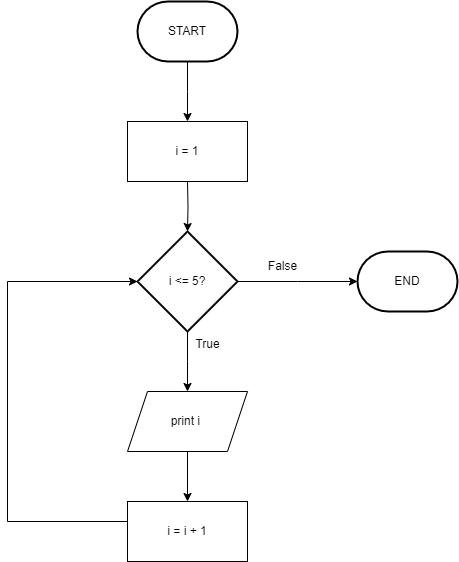

The diagram above was exported from draw.io. Its source (the exported page's mxGraphModel, read from the mxfile embedded in the PNG):
<mxGraphModel dx="2693" dy="476" grid="1" gridSize="10" guides="1" tooltips="1" connect="1" arrows="1" fold="1" page="1" pageScale="1" pageWidth="850" pageHeight="1100" math="0" shadow="0">
  <root>
    <mxCell id="0" />
    <mxCell id="1" parent="0" />
    <mxCell id="SFSBn9ZwY1smzYQwrPXF-3" style="edgeStyle=orthogonalEdgeStyle;rounded=0;orthogonalLoop=1;jettySize=auto;html=1;exitX=0.5;exitY=1;exitDx=0;exitDy=0;exitPerimeter=0;entryX=0.5;entryY=0;entryDx=0;entryDy=0;" parent="1" source="SFSBn9ZwY1smzYQwrPXF-1" edge="1">
      <mxGeometry relative="1" as="geometry">
        <mxPoint x="-690" y="160" as="targetPoint" />
      </mxGeometry>
    </mxCell>
    <mxCell id="SFSBn9ZwY1smzYQwrPXF-1" value="START" style="strokeWidth=2;html=1;shape=mxgraph.flowchart.terminator;whiteSpace=wrap;" parent="1" vertex="1">
      <mxGeometry x="-740" y="40" width="100" height="60" as="geometry" />
    </mxCell>
    <mxCell id="SFSBn9ZwY1smzYQwrPXF-5" style="edgeStyle=orthogonalEdgeStyle;rounded=0;orthogonalLoop=1;jettySize=auto;html=1;" parent="1" target="SFSBn9ZwY1smzYQwrPXF-6" edge="1">
      <mxGeometry relative="1" as="geometry">
        <mxPoint x="-690" y="270" as="targetPoint" />
        <mxPoint x="-690" y="220" as="sourcePoint" />
      </mxGeometry>
    </mxCell>
    <mxCell id="SFSBn9ZwY1smzYQwrPXF-7" style="edgeStyle=orthogonalEdgeStyle;rounded=0;orthogonalLoop=1;jettySize=auto;html=1;" parent="1" source="SFSBn9ZwY1smzYQwrPXF-6" edge="1">
      <mxGeometry relative="1" as="geometry">
        <mxPoint x="-690" y="430" as="targetPoint" />
      </mxGeometry>
    </mxCell>
    <mxCell id="SFSBn9ZwY1smzYQwrPXF-9" style="edgeStyle=orthogonalEdgeStyle;rounded=0;orthogonalLoop=1;jettySize=auto;html=1;" parent="1" source="SFSBn9ZwY1smzYQwrPXF-6" edge="1">
      <mxGeometry relative="1" as="geometry">
        <mxPoint x="-520" y="320" as="targetPoint" />
      </mxGeometry>
    </mxCell>
    <mxCell id="SFSBn9ZwY1smzYQwrPXF-6" value="&lt;div&gt;i &amp;lt;= 5?&lt;/div&gt;" style="strokeWidth=2;html=1;shape=mxgraph.flowchart.decision;whiteSpace=wrap;" parent="1" vertex="1">
      <mxGeometry x="-740" y="270" width="100" height="100" as="geometry" />
    </mxCell>
    <mxCell id="SFSBn9ZwY1smzYQwrPXF-11" style="edgeStyle=orthogonalEdgeStyle;rounded=0;orthogonalLoop=1;jettySize=auto;html=1;" parent="1" edge="1">
      <mxGeometry relative="1" as="geometry">
        <mxPoint x="-690" y="540" as="targetPoint" />
        <mxPoint x="-690" y="490" as="sourcePoint" />
      </mxGeometry>
    </mxCell>
    <mxCell id="SFSBn9ZwY1smzYQwrPXF-10" value="True" style="text;html=1;align=center;verticalAlign=middle;resizable=0;points=[];autosize=1;strokeColor=none;fillColor=none;" parent="1" vertex="1">
      <mxGeometry x="-695" y="368" width="50" height="30" as="geometry" />
    </mxCell>
    <mxCell id="SFSBn9ZwY1smzYQwrPXF-13" style="edgeStyle=orthogonalEdgeStyle;rounded=0;orthogonalLoop=1;jettySize=auto;html=1;entryX=0;entryY=0.5;entryDx=0;entryDy=0;entryPerimeter=0;" parent="1" target="SFSBn9ZwY1smzYQwrPXF-6" edge="1">
      <mxGeometry relative="1" as="geometry">
        <Array as="points">
          <mxPoint x="-870" y="560" />
          <mxPoint x="-870" y="320" />
        </Array>
        <mxPoint x="-736.6666666666667" y="560" as="sourcePoint" />
      </mxGeometry>
    </mxCell>
    <mxCell id="SFSBn9ZwY1smzYQwrPXF-14" value="False" style="text;html=1;align=center;verticalAlign=middle;resizable=0;points=[];autosize=1;strokeColor=none;fillColor=none;" parent="1" vertex="1">
      <mxGeometry x="-620" y="290" width="50" height="30" as="geometry" />
    </mxCell>
    <mxCell id="SFSBn9ZwY1smzYQwrPXF-15" value="END" style="strokeWidth=2;html=1;shape=mxgraph.flowchart.terminator;whiteSpace=wrap;" parent="1" vertex="1">
      <mxGeometry x="-520" y="290" width="100" height="60" as="geometry" />
    </mxCell>
    <mxCell id="SFSBn9ZwY1smzYQwrPXF-16" value="i = 1" style="rounded=0;whiteSpace=wrap;html=1;" parent="1" vertex="1">
      <mxGeometry x="-750" y="160" width="120" height="60" as="geometry" />
    </mxCell>
    <mxCell id="X4DLlCSLRV-9Je-_bvcR-1" value="print i&amp;nbsp;" style="shape=parallelogram;perimeter=parallelogramPerimeter;whiteSpace=wrap;html=1;fixedSize=1;" vertex="1" parent="1">
      <mxGeometry x="-750" y="430" width="120" height="60" as="geometry" />
    </mxCell>
    <mxCell id="X4DLlCSLRV-9Je-_bvcR-2" value="i = i + 1" style="rounded=0;whiteSpace=wrap;html=1;" vertex="1" parent="1">
      <mxGeometry x="-750" y="540" width="120" height="60" as="geometry" />
    </mxCell>
  </root>
</mxGraphModel>